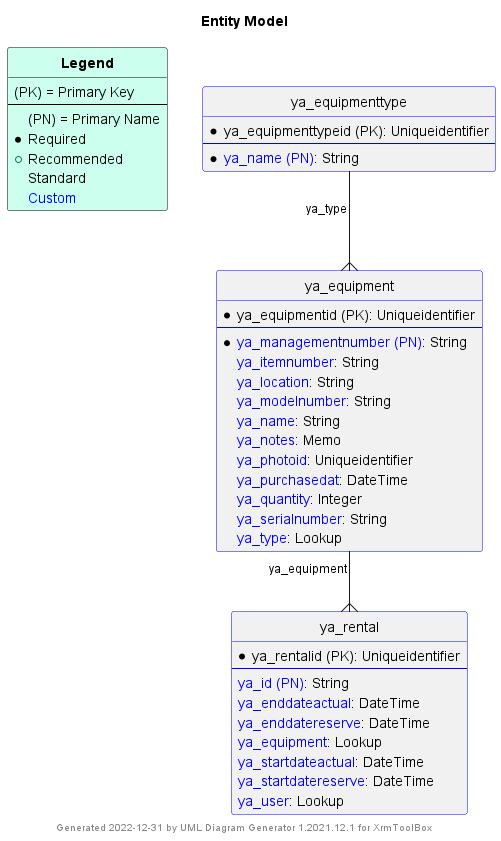

The diagram above was rendered by PlantUML. Its source (embedded in the PNG):
@startuml

hide circle
hide stereotype

skinparam linetype ortho
skinparam RoundCorner 5
skinparam Padding 1
skinparam ArrowFontSize 12
skinparam ClassBorderColor Black
skinparam ClassBorderColor<<custom>> Blue

entity **Legend** <<standard>> #CCFFEE {
    (PK) = Primary Key
    --
    (PN) = Primary Name
    * Required
    + Recommended
    Standard
    <color:blue>Custom</color>
}

title  Entity Model

footer Generated %date("yyyy-MM-dd") by UML Diagram Generator 1.2021.12.1 for XrmToolBox

entity ya_equipmenttype <<custom>>
{
    *ya_equipmenttypeid (PK): Uniqueidentifier
    --
    *<color:blue>ya_name (PN)</color>: String
}

entity ya_rental <<custom>>
{
    *ya_rentalid (PK): Uniqueidentifier
    --
    <color:blue>ya_id (PN)</color>: String
    <color:blue>ya_enddateactual</color>: DateTime
    <color:blue>ya_enddatereserve</color>: DateTime
    <color:blue>ya_equipment</color>: Lookup
    <color:blue>ya_startdateactual</color>: DateTime
    <color:blue>ya_startdatereserve</color>: DateTime
    <color:blue>ya_user</color>: Lookup
}

entity ya_equipment <<custom>>
{
    *ya_equipmentid (PK): Uniqueidentifier
    --
    *<color:blue>ya_managementnumber (PN)</color>: String
    <color:blue>ya_itemnumber</color>: String
    <color:blue>ya_location</color>: String
    <color:blue>ya_modelnumber</color>: String
    <color:blue>ya_name</color>: String
    <color:blue>ya_notes</color>: Memo
    <color:blue>ya_photoid</color>: Uniqueidentifier
    <color:blue>ya_purchasedat</color>: DateTime
    <color:blue>ya_quantity</color>: Integer
    <color:blue>ya_serialnumber</color>: String
    <color:blue>ya_type</color>: Lookup
}

ya_equipmenttype --{ ya_equipment: ya_type
ya_equipment --{ ya_rental: ya_equipment

@enduml